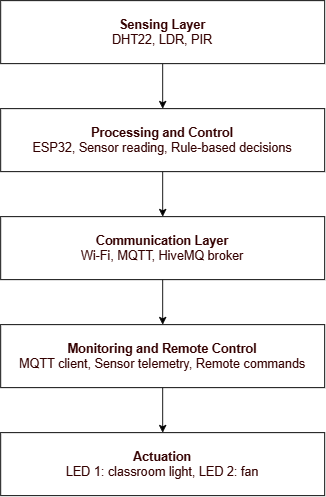

The diagram above was exported from draw.io. Its source (the exported page's mxGraphModel, read from the mxfile embedded in the PNG):
<mxGraphModel dx="1212" dy="620" grid="1" gridSize="10" guides="1" tooltips="1" connect="1" arrows="1" fold="1" page="1" pageScale="1" pageWidth="1100" pageHeight="1100" math="0" shadow="0">
  <root>
    <mxCell id="0" />
    <mxCell id="1" parent="0" />
    <mxCell id="gKq3cH8-xl8k0LFwAbTN-6" edge="1" parent="1" source="gKq3cH8-xl8k0LFwAbTN-1" style="edgeStyle=orthogonalEdgeStyle;rounded=0;orthogonalLoop=1;jettySize=auto;html=1;strokeWidth=1;" target="gKq3cH8-xl8k0LFwAbTN-2" value="">
      <mxGeometry relative="1" as="geometry" />
    </mxCell>
    <mxCell id="gKq3cH8-xl8k0LFwAbTN-1" parent="1" style="rounded=0;whiteSpace=wrap;html=1;fontSize=14;fontColor=#330000;" value="&lt;b&gt;Sensing Layer&lt;/b&gt;&lt;div&gt;DHT22, LDR, PIR&lt;/div&gt;" vertex="1">
      <mxGeometry height="70" width="360" x="280" y="50" as="geometry" />
    </mxCell>
    <mxCell id="gKq3cH8-xl8k0LFwAbTN-7" edge="1" parent="1" source="gKq3cH8-xl8k0LFwAbTN-2" style="edgeStyle=orthogonalEdgeStyle;rounded=0;orthogonalLoop=1;jettySize=auto;html=1;strokeWidth=1;" target="gKq3cH8-xl8k0LFwAbTN-3" value="">
      <mxGeometry relative="1" as="geometry" />
    </mxCell>
    <mxCell id="gKq3cH8-xl8k0LFwAbTN-2" parent="1" style="rounded=0;whiteSpace=wrap;html=1;fontSize=14;fontColor=#330000;" value="&lt;b&gt;Processing and Control&lt;/b&gt;&lt;div&gt;ESP32, Sensor reading, Rule-based decisions&lt;/div&gt;" vertex="1">
      <mxGeometry height="70" width="360" x="280" y="170" as="geometry" />
    </mxCell>
    <mxCell id="gKq3cH8-xl8k0LFwAbTN-8" edge="1" parent="1" source="gKq3cH8-xl8k0LFwAbTN-3" style="edgeStyle=orthogonalEdgeStyle;rounded=0;orthogonalLoop=1;jettySize=auto;html=1;strokeWidth=1;" target="gKq3cH8-xl8k0LFwAbTN-4" value="">
      <mxGeometry relative="1" as="geometry" />
    </mxCell>
    <mxCell id="gKq3cH8-xl8k0LFwAbTN-3" parent="1" style="rounded=0;whiteSpace=wrap;html=1;fontSize=14;fontColor=#330000;" value="&lt;b&gt;Communication Layer&lt;/b&gt;&lt;div&gt;Wi-Fi, MQTT, HiveMQ broker&lt;/div&gt;" vertex="1">
      <mxGeometry height="70" width="360" x="280" y="290" as="geometry" />
    </mxCell>
    <mxCell id="gKq3cH8-xl8k0LFwAbTN-9" edge="1" parent="1" source="gKq3cH8-xl8k0LFwAbTN-4" style="edgeStyle=orthogonalEdgeStyle;rounded=0;orthogonalLoop=1;jettySize=auto;html=1;strokeWidth=1;" target="gKq3cH8-xl8k0LFwAbTN-5" value="">
      <mxGeometry relative="1" as="geometry" />
    </mxCell>
    <mxCell id="gKq3cH8-xl8k0LFwAbTN-4" parent="1" style="rounded=0;whiteSpace=wrap;html=1;fontSize=14;fontColor=#330000;" value="&lt;b&gt;Monitoring and Remote Control&lt;/b&gt;&lt;div&gt;MQTT client, Sensor telemetry, Remote commands&lt;/div&gt;" vertex="1">
      <mxGeometry height="70" width="360" x="280" y="410" as="geometry" />
    </mxCell>
    <mxCell id="gKq3cH8-xl8k0LFwAbTN-5" parent="1" style="rounded=0;whiteSpace=wrap;html=1;fontSize=14;fontColor=#330000;" value="&lt;b&gt;Actuation&lt;/b&gt;&lt;div&gt;LED 1: classroom light, LED 2: fan&lt;/div&gt;" vertex="1">
      <mxGeometry height="70" width="360" x="280" y="530" as="geometry" />
    </mxCell>
  </root>
</mxGraphModel>